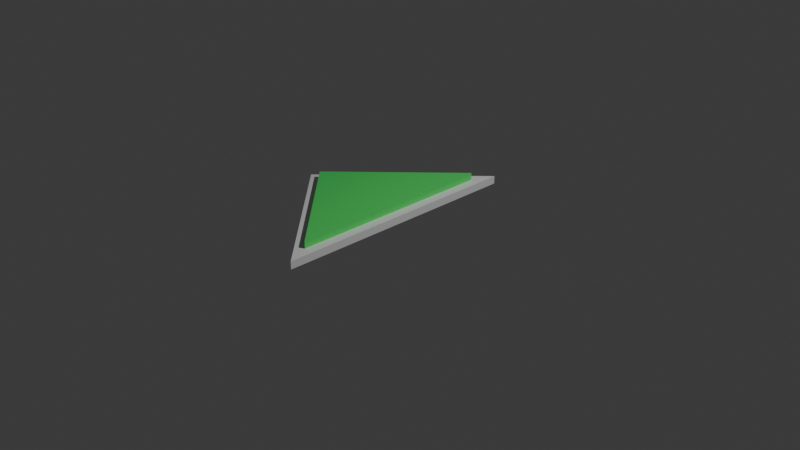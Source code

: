 # Source: ArrowButton.blend  (saved by Blender 5.2.44; exported with 4.5.12 LTS)
import bpy
from mathutils import Matrix  # noqa: F401  (used for matrix-valued properties, if any)

bpy.ops.wm.read_factory_settings(use_empty=True)
scene = bpy.context.scene
scene.name = 'Scene'

# ---- collections
col_collection = bpy.data.collections.new('Collection'); scene.collection.children.link(col_collection)

# ---- materials (node trees are filled in below, after node groups)
mat_material = bpy.data.materials.new('Material')
mat_material.alpha_threshold = 0.0
mat_material.use_backface_culling_lightprobe_volume = False
mat_material.roughness = 0.5
mat_material.line_color = (0.0, 0.0, 0.0, 1.0)
mat_button_material = bpy.data.materials.new('Button Material')

# ---- material node trees
mat_material.use_nodes = True; mat_material.node_tree.nodes.clear()
_N = mat_material.node_tree.nodes; _L = mat_material.node_tree.links
n0 = _N.new('ShaderNodeOutputMaterial'); n0.name = 'Material Output'; n0.location = (200, 100)
n1 = _N.new('ShaderNodeBsdfPrincipled'); n1.name = 'Principled BSDF'; n1.location = (-200, 100)
n1.inputs[10].default_value = 0.005
_L.new(n1.outputs[0], n0.inputs[0])
n0.is_active_output = True
mat_button_material.use_nodes = True; mat_button_material.node_tree.nodes.clear()
_N = mat_button_material.node_tree.nodes; _L = mat_button_material.node_tree.links
n0 = _N.new('ShaderNodeBsdfPrincipled'); n0.name = 'Principled BSDF'; n0.location = (-200, 100)
n0.inputs[0].default_value = (0.08365, 0.8, 0.1475, 1.0)
n0.inputs[10].default_value = 0.005
n1 = _N.new('ShaderNodeOutputMaterial'); n1.name = 'Material Output'; n1.location = (200, 100)
_L.new(n0.outputs[0], n1.inputs[0])
n1.is_active_output = True

# ---- world
world_world = bpy.data.worlds.new('World'); scene.world = world_world
world_world.use_nodes = True; world_world.node_tree.nodes.clear()
_N = world_world.node_tree.nodes; _L = world_world.node_tree.links
n0 = _N.new('ShaderNodeOutputWorld'); n0.name = 'World Output'; n0.location = (200, 100)
n1 = _N.new('ShaderNodeBackground'); n1.name = 'Background'; n1.location = (-200, 100)
n1.inputs[0].default_value = (0.05088, 0.05088, 0.05088, 1.0)
_L.new(n1.outputs[0], n0.inputs[0])
n0.is_active_output = True
world_world.color = (0.05088, 0.05088, 0.05088)
world_world.sun_shadow_jitter_overblur = 0.0

# ---- cameras
cam_camera = bpy.data.cameras.new('Camera')
cam_camera.clip_end = 100.0
cam_camera.ortho_scale = 7.314

# ---- lights
light_light = bpy.data.lights.new('Light', 'POINT')
light_light.energy = 1000.0
light_light.shadow_soft_size = 0.1

# ---- meshes
me_cube = bpy.data.meshes.new('Cube')
me_cube.from_pydata([(0.01079, -1.414, 1.0), (-0.09387, -1.157, -1.0), (0.02733, 1.414, 1.0), (-0.08033, 1.158, -1.0), (-1.395, 0.008101, 1.0), (-1.245, 0.007223, -1.0), (0.02733, 1.414, -1.0), (-1.395, 0.008101, -1.0), (0.01079, -1.414, -1.0), (-0.08033, 1.158, -2.889), (-1.245, 0.007223, -2.889), (-0.09387, -1.157, -2.889)], [], [(8, 0, 4, 7), (7, 4, 2, 6), (8, 6, 2, 0), (3, 1, 11, 9), (4, 0, 2), (3, 5, 7, 6), (5, 1, 8, 7), (1, 3, 6, 8), (9, 11, 10), (1, 5, 10, 11), (5, 3, 9, 10)])
me_cube.polygons.foreach_set('material_index', [0, 0, 0, 1, 0, 0, 0, 0, 1, 1, 1])
_uv = me_cube.uv_layers.new(name='UVMap')
_uv.uv.foreach_set('vector', [0.5858, 0.632, 0.2929, 0.632, 0.2929, 0.3391, 0.5858, 0.3391, 0.0, 0.7071, 0.0, 0.4142, 0.2929, 0.4142, 0.2929, 0.7071, 0.2929, 2.211e-08, 0.2929, 0.4142, 3.643e-09, 0.4142, 3.492e-08, 2.636e-15, 0.2929, 0.3391, 0.2929, -1.28e-08, 0.5695, 8.083e-09, 0.5695, 0.3391, 0.7929, 0.5463, 1.0, 0.3391, 1.0, 0.7534, 0.6013, 0.7158, 0.7709, 0.5463, 0.7929, 0.5463, 0.5858, 0.7534, 0.7709, 0.5463, 0.6013, 0.3767, 0.5858, 0.3391, 0.7929, 0.5463, 0.6013, 0.3767, 0.6013, 0.7158, 0.5858, 0.7534, 0.5858, 0.3391, 3.511e-08, 0.9469, 0.2398, 0.7071, 0.2398, 0.9469, 0.5695, -1.746e-08, 0.8093, -1.746e-08, 0.8093, 0.2766, 0.5695, 0.2766, 0.2929, 0.632, 0.5327, 0.632, 0.5327, 0.9087, 0.2929, 0.9087])
me_cube.materials.append(mat_material)
me_cube.materials.append(mat_button_material)
me_cube.use_mirror_vertex_groups = False
me_cube.update()
arm_armature = bpy.data.armatures.new('Armature')  # bones are not reproduced

# ---- objects
ob_arrow = bpy.data.objects.new('Arrow', me_cube)
ob_light = bpy.data.objects.new('Light', light_light)
ob_camera = bpy.data.objects.new('Camera', cam_camera)
ob_armature = bpy.data.objects.new('Armature', arm_armature)

# ---- transforms, parenting, visibility, modifiers, constraints
ob_arrow.parent = ob_armature
ob_arrow.matrix_parent_inverse = Matrix(((-1.0, 0.0, 8.742e-08, -0.5008), (0.0, 1.0, -0.0, 0.0), (-8.742e-08, 0.0, -1.0, -4.379e-08), (-0.0, -0.0, -0.0, 1.0)))
ob_arrow.location = (0.0, 0.0, 0.0)
ob_arrow.scale = (1.0, 1.0, 0.04356)
ob_arrow.lock_rotations_4d = False
ob_arrow.empty_display_type = 'ARROWS'
ob_arrow.lineart.crease_threshold = 0.0
_vg = ob_arrow.vertex_groups.new(name='Bone')
for _i, _w in zip([9, 10, 11], [0.9999, 0.9869, 1.0]): _vg.add([_i], _w, 'REPLACE')
_m = ob_arrow.modifiers.new('Armature', 'ARMATURE')
_m.object = ob_armature
ob_light.location = (4.076, 1.005, 5.904)
ob_light.rotation_euler = (0.6503, 0.05522, 1.866)
ob_light.lock_rotations_4d = False
ob_light.empty_display_type = 'ARROWS'
ob_light.color = (0.0, 0.0, 0.0, 0.0)
ob_light.lineart.crease_threshold = 0.0
ob_camera.location = (7.359, -6.926, 4.958)
ob_camera.rotation_euler = (1.109, 0.0, 0.8149)
ob_camera.lock_rotations_4d = False
ob_camera.empty_display_type = 'ARROWS'
ob_camera.color = (0.0, 0.0, 0.0, 0.0)
ob_camera.display_type = 'WIRE'
ob_camera.lineart.crease_threshold = 0.0
ob_armature.location = (-0.5008, 0.0, 0.0)
ob_armature.rotation_euler = (-3.142, 3.142, -0.0)

# ---- collection membership
col_collection.objects.link(ob_arrow)
col_collection.objects.link(ob_light)
col_collection.objects.link(ob_camera)
col_collection.objects.link(ob_armature)

# ---- scene / render settings (as saved in the file)
scene.camera = ob_camera
scene.frame_start = 1; scene.frame_end = 250; scene.frame_set(23)
scene.render.engine = 'BLENDER_EEVEE_NEXT'
scene.render.bake_bias = 0.0
scene.render.bake_samples = 0
scene.render.compositor_device = 'GPU'
scene.eevee.use_volume_custom_range = False
scene.eevee.fast_gi_thickness_near = 0.1
scene.eevee.fast_gi_thickness_far = 0.0
scene.eevee.ray_tracing_options.screen_trace_thickness = 0.1
bpy.context.view_layer.update()

